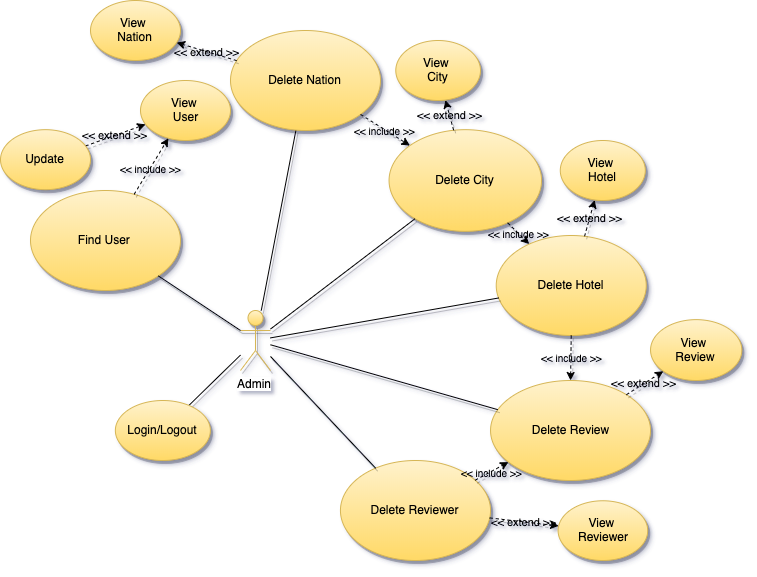

The diagram above was exported from draw.io. Its source (the exported page's mxGraphModel, read from the mxfile embedded in the PNG):
<mxGraphModel dx="2158" dy="2039" grid="1" gridSize="10" guides="1" tooltips="1" connect="1" arrows="1" fold="1" page="1" pageScale="1" pageWidth="827" pageHeight="1169" math="0" shadow="0">
  <root>
    <mxCell id="0" />
    <mxCell id="1" parent="0" />
    <mxCell id="2" style="edgeStyle=none;rounded=0;orthogonalLoop=1;jettySize=auto;html=1;endArrow=none;endFill=0;shadow=1;" edge="1" source="14" target="7" parent="1">
      <mxGeometry relative="1" as="geometry">
        <mxPoint x="-10.779999999999973" y="478.0963986473462" as="sourcePoint" />
      </mxGeometry>
    </mxCell>
    <mxCell id="3" value="Delete Review" style="ellipse;whiteSpace=wrap;html=1;fillColor=#fff2cc;strokeColor=#d6b656;shadow=1;gradientColor=#ffd966;" vertex="1" parent="1">
      <mxGeometry x="280.04" y="870" width="160" height="100" as="geometry" />
    </mxCell>
    <mxCell id="4" value="Delete Hotel" style="ellipse;whiteSpace=wrap;html=1;fillColor=#fff2cc;strokeColor=#d6b656;shadow=1;gradientColor=#ffd966;" vertex="1" parent="1">
      <mxGeometry x="285.73" y="725" width="150" height="100" as="geometry" />
    </mxCell>
    <mxCell id="5" value="Delete Reviewer" style="ellipse;whiteSpace=wrap;html=1;fillColor=#fff2cc;strokeColor=#d6b656;shadow=1;gradientColor=#ffd966;" vertex="1" parent="1">
      <mxGeometry x="129.95000000000005" y="950" width="150.09" height="100" as="geometry" />
    </mxCell>
    <mxCell id="6" value="Delete City" style="ellipse;whiteSpace=wrap;html=1;fillColor=#fff2cc;strokeColor=#d6b656;shadow=1;gradientColor=#ffd966;" vertex="1" parent="1">
      <mxGeometry x="178.56000000000003" y="619.1699999999998" width="152.5" height="101.67" as="geometry" />
    </mxCell>
    <mxCell id="7" value="Delete Nation" style="ellipse;whiteSpace=wrap;html=1;fillColor=#fff2cc;strokeColor=#d6b656;shadow=1;gradientColor=#ffd966;" vertex="1" parent="1">
      <mxGeometry x="20" y="520" width="150" height="100" as="geometry" />
    </mxCell>
    <mxCell id="8" style="edgeStyle=none;rounded=0;orthogonalLoop=1;jettySize=auto;html=1;endArrow=none;endFill=0;shadow=1;" edge="1" source="14" target="6" parent="1">
      <mxGeometry relative="1" as="geometry">
        <mxPoint x="-10.779999999999973" y="497.04237672762747" as="sourcePoint" />
        <mxPoint x="199.83227342755367" y="534.9319696191608" as="targetPoint" />
      </mxGeometry>
    </mxCell>
    <mxCell id="9" style="edgeStyle=none;rounded=0;orthogonalLoop=1;jettySize=auto;html=1;endArrow=none;endFill=0;shadow=1;" edge="1" source="14" target="5" parent="1">
      <mxGeometry relative="1" as="geometry">
        <mxPoint x="-10.779999999999973" y="509.2857142857142" as="sourcePoint" />
        <mxPoint x="203.32194101662458" y="451.81039457650036" as="targetPoint" />
      </mxGeometry>
    </mxCell>
    <mxCell id="10" style="edgeStyle=none;rounded=0;orthogonalLoop=1;jettySize=auto;html=1;endArrow=none;endFill=0;shadow=1;" edge="1" source="14" target="3" parent="1">
      <mxGeometry relative="1" as="geometry">
        <mxPoint x="-10.779999999999973" y="489.25156075111204" as="sourcePoint" />
        <mxPoint x="150.60393904079228" y="368.59372801433574" as="targetPoint" />
      </mxGeometry>
    </mxCell>
    <mxCell id="11" style="edgeStyle=none;rounded=0;orthogonalLoop=1;jettySize=auto;html=1;endArrow=none;endFill=0;shadow=1;" edge="1" source="14" target="4" parent="1">
      <mxGeometry relative="1" as="geometry">
        <mxPoint x="219.28571428571422" y="600" as="sourcePoint" />
        <mxPoint x="291.38393904079226" y="448.59372801433574" as="targetPoint" />
      </mxGeometry>
    </mxCell>
    <mxCell id="12" style="edgeStyle=none;rounded=0;orthogonalLoop=1;jettySize=auto;html=1;endArrow=none;endFill=0;shadow=1;" edge="1" source="13" target="14" parent="1">
      <mxGeometry relative="1" as="geometry">
        <mxPoint x="100" y="740" as="targetPoint" />
      </mxGeometry>
    </mxCell>
    <mxCell id="13" value="Login/Logout" style="ellipse;whiteSpace=wrap;html=1;fillColor=#fff2cc;strokeColor=#d6b656;gradientColor=#ffd966;shadow=1;" vertex="1" parent="1">
      <mxGeometry x="-95.14" y="890" width="95" height="60" as="geometry" />
    </mxCell>
    <mxCell id="14" value="Admin" style="shape=umlActor;verticalLabelPosition=bottom;labelBackgroundColor=#ffffff;verticalAlign=top;html=1;outlineConnect=0;fillColor=#fff2cc;strokeColor=#d6b656;shadow=1;gradientColor=#ffd966;" vertex="1" parent="1">
      <mxGeometry x="30.000000000000014" y="800" width="30" height="60" as="geometry" />
    </mxCell>
    <mxCell id="15" value="View&amp;nbsp;&lt;br&gt;Nation" style="ellipse;whiteSpace=wrap;html=1;fillColor=#fff2cc;strokeColor=#d6b656;shadow=1;gradientColor=#ffd966;" vertex="1" parent="1">
      <mxGeometry x="-120" y="489.99999999999994" width="90" height="60" as="geometry" />
    </mxCell>
    <mxCell id="16" value="View&amp;nbsp;&lt;br&gt;City" style="ellipse;whiteSpace=wrap;html=1;fillColor=#fff2cc;strokeColor=#d6b656;shadow=1;gradientColor=#ffd966;" vertex="1" parent="1">
      <mxGeometry x="185.29000000000002" y="530" width="84.71" height="60" as="geometry" />
    </mxCell>
    <mxCell id="17" value="View&amp;nbsp;&lt;br&gt;Hotel" style="ellipse;whiteSpace=wrap;html=1;fillColor=#fff2cc;strokeColor=#d6b656;shadow=1;gradientColor=#ffd966;" vertex="1" parent="1">
      <mxGeometry x="349.79" y="630" width="85" height="60" as="geometry" />
    </mxCell>
    <mxCell id="18" value="View&amp;nbsp;&lt;br&gt;Reviewer" style="ellipse;whiteSpace=wrap;html=1;fillColor=#fff2cc;strokeColor=#d6b656;shadow=1;gradientColor=#ffd966;" vertex="1" parent="1">
      <mxGeometry x="347.6" y="990.26" width="89.61" height="59.74" as="geometry" />
    </mxCell>
    <mxCell id="19" value="View&amp;nbsp;&lt;br&gt;Review" style="ellipse;whiteSpace=wrap;html=1;fillColor=#fff2cc;strokeColor=#d6b656;shadow=1;gradientColor=#ffd966;" vertex="1" parent="1">
      <mxGeometry x="440.03999999999996" y="809.13" width="91.3" height="60.87" as="geometry" />
    </mxCell>
    <mxCell id="20" value="&amp;lt;&amp;lt; extend &amp;gt;&amp;gt;" style="edgeStyle=none;rounded=0;orthogonalLoop=1;jettySize=auto;html=1;dashed=1;endArrow=classic;endFill=1;shadow=1;labelBackgroundColor=none;" edge="1" source="3" target="19" parent="1">
      <mxGeometry relative="1" as="geometry">
        <mxPoint x="511.0320001187231" y="928.7966830918831" as="sourcePoint" />
        <mxPoint x="469.2953275258851" y="871.1940886250324" as="targetPoint" />
      </mxGeometry>
    </mxCell>
    <mxCell id="21" value="&amp;lt;&amp;lt; extend &amp;gt;&amp;gt;" style="edgeStyle=none;rounded=0;orthogonalLoop=1;jettySize=auto;html=1;dashed=1;endArrow=classic;endFill=1;shadow=1;labelBackgroundColor=none;" edge="1" source="5" target="18" parent="1">
      <mxGeometry relative="1" as="geometry">
        <mxPoint x="203.20168996031293" y="953.3777166776283" as="sourcePoint" />
        <mxPoint x="283.7297096602001" y="1020.4358332687646" as="targetPoint" />
      </mxGeometry>
    </mxCell>
    <mxCell id="22" value="&amp;lt;&amp;lt; extend &amp;gt;&amp;gt;" style="edgeStyle=none;rounded=0;orthogonalLoop=1;jettySize=auto;html=1;dashed=1;endArrow=classic;endFill=1;shadow=1;labelBackgroundColor=none;" edge="1" source="4" target="17" parent="1">
      <mxGeometry relative="1" as="geometry">
        <mxPoint x="232.80177199959053" y="819.8657629442682" as="sourcePoint" />
        <mxPoint x="401.9785492176127" y="893.0611568437594" as="targetPoint" />
      </mxGeometry>
    </mxCell>
    <mxCell id="23" value="&amp;lt;&amp;lt; extend &amp;gt;&amp;gt;" style="edgeStyle=none;rounded=0;orthogonalLoop=1;jettySize=auto;html=1;dashed=1;endArrow=classic;endFill=1;shadow=1;labelBackgroundColor=none;" edge="1" source="6" target="16" parent="1">
      <mxGeometry relative="1" as="geometry">
        <mxPoint x="211.1068263787497" y="496.8420929314889" as="sourcePoint" />
        <mxPoint x="303.06110025251473" y="421.857833692869" as="targetPoint" />
      </mxGeometry>
    </mxCell>
    <mxCell id="24" value="&amp;lt;&amp;lt; extend &amp;gt;&amp;gt;" style="edgeStyle=none;rounded=0;orthogonalLoop=1;jettySize=auto;html=1;dashed=1;endArrow=classic;endFill=1;shadow=1;labelBackgroundColor=none;" edge="1" source="7" target="15" parent="1">
      <mxGeometry relative="1" as="geometry">
        <mxPoint x="241.1068263787497" y="656.8420929314889" as="sourcePoint" />
        <mxPoint x="333.06110025251473" y="581.857833692869" as="targetPoint" />
      </mxGeometry>
    </mxCell>
    <mxCell id="25" style="edgeStyle=none;rounded=0;orthogonalLoop=1;jettySize=auto;html=1;exitX=0.5;exitY=0;exitDx=0;exitDy=0;labelBackgroundColor=none;endArrow=blockThin;endFill=0;endSize=22;strokeColor=#000000;strokeWidth=1;fontSize=10;" edge="1" parent="1">
      <mxGeometry relative="1" as="geometry">
        <mxPoint x="446.2000000000003" y="930" as="sourcePoint" />
        <mxPoint x="446.2000000000003" y="930" as="targetPoint" />
      </mxGeometry>
    </mxCell>
    <mxCell id="26" style="edgeStyle=none;rounded=0;orthogonalLoop=1;jettySize=auto;html=1;dashed=1;endArrow=classic;endFill=1;shadow=1;fillColor=#60a917;strokeColor=#000000;" edge="1" source="5" target="3" parent="1">
      <mxGeometry relative="1" as="geometry">
        <mxPoint x="541.0201459656919" y="728.1510017908186" as="sourcePoint" />
        <mxPoint x="584.2055240182149" y="801.9667968161016" as="targetPoint" />
      </mxGeometry>
    </mxCell>
    <mxCell id="27" value="&lt;span style=&quot;color: rgba(0 , 0 , 0 , 0) ; font-family: monospace ; font-size: 0px ; background-color: rgb(248 , 249 , 250)&quot;&gt;%3CmxGraphModel%3E%3Croot%3E%3CmxCell%20id%3D%220%22%2F%3E%3CmxCell%20id%3D%221%22%20parent%3D%220%22%2F%3E%3CmxCell%20id%3D%222%22%20value%3D%22%26lt%3B%26lt%3B%20include%20%26gt%3B%26gt%3B%22%20style%3D%22text%3Balign%3Dcenter%3BverticalAlign%3Dmiddle%3Bresizable%3D0%3Bpoints%3D%5B%5D%3BlabelBackgroundColor%3Dnone%3BfontSize%3D10%3B%22%20vertex%3D%221%22%20connectable%3D%220%22%20parent%3D%221%22%3E%3CmxGeometry%20x%3D%22412.5997044772905%22%20y%3D%2293.68115078463723%22%20as%3D%22geometry%22%3E%3CmxPoint%20as%3D%22offset%22%2F%3E%3C%2FmxGeometry%3E%3C%2FmxCell%3E%3C%2Froot%3E%3C%2FmxGraphModel%3E&lt;/span&gt;&lt;span style=&quot;color: rgba(0 , 0 , 0 , 0) ; font-family: monospace ; font-size: 0px ; background-color: rgb(248 , 249 , 250)&quot;&gt;%3CmxGraphModel%3E%3Croot%3E%3CmxCell%20id%3D%220%22%2F%3E%3CmxCell%20id%3D%221%22%20parent%3D%220%22%2F%3E%3CmxCell%20id%3D%222%22%20value%3D%22%26lt%3B%26lt%3B%20include%20%26gt%3B%26gt%3B%22%20style%3D%22text%3Balign%3Dcenter%3BverticalAlign%3Dmiddle%3Bresizable%3D0%3Bpoints%3D%5B%5D%3BlabelBackgroundColor%3Dnone%3BfontSize%3D10%3B%22%20vertex%3D%221%22%20connectable%3D%220%22%20parent%3D%221%22%3E%3CmxGeometry%20x%3D%22412.5997044772905%22%20y%3D%2293.68115078463723%22%20as%3D%22geometry%22%3E%3CmxPoint%20as%3D%22offset%22%2F%3E%3C%2FmxGeometry%3E%3C%2FmxCell%3E%3C%2Froot%3E%3C%2FmxGraphModel%3E&lt;/span&gt;" style="text;html=1;align=center;verticalAlign=middle;resizable=0;points=[];labelBackgroundColor=#ffffff;fontSize=10;" vertex="1" connectable="0" parent="26">
      <mxGeometry x="-0.1183" y="-1" relative="1" as="geometry">
        <mxPoint as="offset" />
      </mxGeometry>
    </mxCell>
    <mxCell id="28" value="&lt;span style=&quot;&quot;&gt;&amp;lt;&amp;lt; include &amp;gt;&amp;gt;&lt;/span&gt;" style="text;html=1;align=center;verticalAlign=middle;resizable=0;points=[];labelBackgroundColor=none;fontSize=10;" vertex="1" connectable="0" parent="26">
      <mxGeometry x="-0.0423" relative="1" as="geometry">
        <mxPoint as="offset" />
      </mxGeometry>
    </mxCell>
    <mxCell id="29" style="edgeStyle=none;rounded=0;orthogonalLoop=1;jettySize=auto;html=1;dashed=1;endArrow=classic;endFill=1;shadow=1;fillColor=#60a917;strokeColor=#000000;" edge="1" source="4" target="3" parent="1">
      <mxGeometry relative="1" as="geometry">
        <mxPoint x="439.0218974215211" y="1058.1994670462873" as="sourcePoint" />
        <mxPoint x="460.85636161173966" y="899.827287911949" as="targetPoint" />
      </mxGeometry>
    </mxCell>
    <mxCell id="30" value="&lt;span style=&quot;color: rgba(0 , 0 , 0 , 0) ; font-family: monospace ; font-size: 0px ; background-color: rgb(248 , 249 , 250)&quot;&gt;%3CmxGraphModel%3E%3Croot%3E%3CmxCell%20id%3D%220%22%2F%3E%3CmxCell%20id%3D%221%22%20parent%3D%220%22%2F%3E%3CmxCell%20id%3D%222%22%20value%3D%22%26lt%3B%26lt%3B%20include%20%26gt%3B%26gt%3B%22%20style%3D%22text%3Balign%3Dcenter%3BverticalAlign%3Dmiddle%3Bresizable%3D0%3Bpoints%3D%5B%5D%3BlabelBackgroundColor%3Dnone%3BfontSize%3D10%3B%22%20vertex%3D%221%22%20connectable%3D%220%22%20parent%3D%221%22%3E%3CmxGeometry%20x%3D%22412.5997044772905%22%20y%3D%2293.68115078463723%22%20as%3D%22geometry%22%3E%3CmxPoint%20as%3D%22offset%22%2F%3E%3C%2FmxGeometry%3E%3C%2FmxCell%3E%3C%2Froot%3E%3C%2FmxGraphModel%3E&lt;/span&gt;&lt;span style=&quot;color: rgba(0 , 0 , 0 , 0) ; font-family: monospace ; font-size: 0px ; background-color: rgb(248 , 249 , 250)&quot;&gt;%3CmxGraphModel%3E%3Croot%3E%3CmxCell%20id%3D%220%22%2F%3E%3CmxCell%20id%3D%221%22%20parent%3D%220%22%2F%3E%3CmxCell%20id%3D%222%22%20value%3D%22%26lt%3B%26lt%3B%20include%20%26gt%3B%26gt%3B%22%20style%3D%22text%3Balign%3Dcenter%3BverticalAlign%3Dmiddle%3Bresizable%3D0%3Bpoints%3D%5B%5D%3BlabelBackgroundColor%3Dnone%3BfontSize%3D10%3B%22%20vertex%3D%221%22%20connectable%3D%220%22%20parent%3D%221%22%3E%3CmxGeometry%20x%3D%22412.5997044772905%22%20y%3D%2293.68115078463723%22%20as%3D%22geometry%22%3E%3CmxPoint%20as%3D%22offset%22%2F%3E%3C%2FmxGeometry%3E%3C%2FmxCell%3E%3C%2Froot%3E%3C%2FmxGraphModel%3E&lt;/span&gt;" style="text;html=1;align=center;verticalAlign=middle;resizable=0;points=[];labelBackgroundColor=#ffffff;fontSize=10;" vertex="1" connectable="0" parent="29">
      <mxGeometry x="-0.1183" y="-1" relative="1" as="geometry">
        <mxPoint as="offset" />
      </mxGeometry>
    </mxCell>
    <mxCell id="31" value="&lt;span style=&quot;&quot;&gt;&amp;lt;&amp;lt; include &amp;gt;&amp;gt;&lt;/span&gt;" style="text;html=1;align=center;verticalAlign=middle;resizable=0;points=[];labelBackgroundColor=none;fontSize=10;" vertex="1" connectable="0" parent="29">
      <mxGeometry x="-0.0423" relative="1" as="geometry">
        <mxPoint as="offset" />
      </mxGeometry>
    </mxCell>
    <mxCell id="32" style="edgeStyle=none;rounded=0;orthogonalLoop=1;jettySize=auto;html=1;dashed=1;endArrow=classic;endFill=1;shadow=1;fillColor=#60a917;strokeColor=#000000;" edge="1" source="6" target="4" parent="1">
      <mxGeometry relative="1" as="geometry">
        <mxPoint x="398.9019363090381" y="784.8435435288848" as="sourcePoint" />
        <mxPoint x="443.1376231605468" y="844.546758855291" as="targetPoint" />
      </mxGeometry>
    </mxCell>
    <mxCell id="33" value="&lt;span style=&quot;color: rgba(0 , 0 , 0 , 0) ; font-family: monospace ; font-size: 0px ; background-color: rgb(248 , 249 , 250)&quot;&gt;%3CmxGraphModel%3E%3Croot%3E%3CmxCell%20id%3D%220%22%2F%3E%3CmxCell%20id%3D%221%22%20parent%3D%220%22%2F%3E%3CmxCell%20id%3D%222%22%20value%3D%22%26lt%3B%26lt%3B%20include%20%26gt%3B%26gt%3B%22%20style%3D%22text%3Balign%3Dcenter%3BverticalAlign%3Dmiddle%3Bresizable%3D0%3Bpoints%3D%5B%5D%3BlabelBackgroundColor%3Dnone%3BfontSize%3D10%3B%22%20vertex%3D%221%22%20connectable%3D%220%22%20parent%3D%221%22%3E%3CmxGeometry%20x%3D%22412.5997044772905%22%20y%3D%2293.68115078463723%22%20as%3D%22geometry%22%3E%3CmxPoint%20as%3D%22offset%22%2F%3E%3C%2FmxGeometry%3E%3C%2FmxCell%3E%3C%2Froot%3E%3C%2FmxGraphModel%3E&lt;/span&gt;&lt;span style=&quot;color: rgba(0 , 0 , 0 , 0) ; font-family: monospace ; font-size: 0px ; background-color: rgb(248 , 249 , 250)&quot;&gt;%3CmxGraphModel%3E%3Croot%3E%3CmxCell%20id%3D%220%22%2F%3E%3CmxCell%20id%3D%221%22%20parent%3D%220%22%2F%3E%3CmxCell%20id%3D%222%22%20value%3D%22%26lt%3B%26lt%3B%20include%20%26gt%3B%26gt%3B%22%20style%3D%22text%3Balign%3Dcenter%3BverticalAlign%3Dmiddle%3Bresizable%3D0%3Bpoints%3D%5B%5D%3BlabelBackgroundColor%3Dnone%3BfontSize%3D10%3B%22%20vertex%3D%221%22%20connectable%3D%220%22%20parent%3D%221%22%3E%3CmxGeometry%20x%3D%22412.5997044772905%22%20y%3D%2293.68115078463723%22%20as%3D%22geometry%22%3E%3CmxPoint%20as%3D%22offset%22%2F%3E%3C%2FmxGeometry%3E%3C%2FmxCell%3E%3C%2Froot%3E%3C%2FmxGraphModel%3E&lt;/span&gt;" style="text;html=1;align=center;verticalAlign=middle;resizable=0;points=[];labelBackgroundColor=#ffffff;fontSize=10;" vertex="1" connectable="0" parent="32">
      <mxGeometry x="-0.1183" y="-1" relative="1" as="geometry">
        <mxPoint as="offset" />
      </mxGeometry>
    </mxCell>
    <mxCell id="34" value="&lt;span style=&quot;&quot;&gt;&amp;lt;&amp;lt; include &amp;gt;&amp;gt;&lt;/span&gt;" style="text;html=1;align=center;verticalAlign=middle;resizable=0;points=[];labelBackgroundColor=none;fontSize=10;" vertex="1" connectable="0" parent="32">
      <mxGeometry x="-0.0423" relative="1" as="geometry">
        <mxPoint as="offset" />
      </mxGeometry>
    </mxCell>
    <mxCell id="35" style="edgeStyle=none;rounded=0;orthogonalLoop=1;jettySize=auto;html=1;dashed=1;endArrow=classic;endFill=1;shadow=1;fillColor=#60a917;strokeColor=#000000;" edge="1" source="7" target="6" parent="1">
      <mxGeometry relative="1" as="geometry">
        <mxPoint x="50" y="320" as="sourcePoint" />
        <mxPoint x="194.23762316054683" y="549.706758855291" as="targetPoint" />
      </mxGeometry>
    </mxCell>
    <mxCell id="36" value="&lt;span style=&quot;color: rgba(0 , 0 , 0 , 0) ; font-family: monospace ; font-size: 0px ; background-color: rgb(248 , 249 , 250)&quot;&gt;%3CmxGraphModel%3E%3Croot%3E%3CmxCell%20id%3D%220%22%2F%3E%3CmxCell%20id%3D%221%22%20parent%3D%220%22%2F%3E%3CmxCell%20id%3D%222%22%20value%3D%22%26lt%3B%26lt%3B%20include%20%26gt%3B%26gt%3B%22%20style%3D%22text%3Balign%3Dcenter%3BverticalAlign%3Dmiddle%3Bresizable%3D0%3Bpoints%3D%5B%5D%3BlabelBackgroundColor%3Dnone%3BfontSize%3D10%3B%22%20vertex%3D%221%22%20connectable%3D%220%22%20parent%3D%221%22%3E%3CmxGeometry%20x%3D%22412.5997044772905%22%20y%3D%2293.68115078463723%22%20as%3D%22geometry%22%3E%3CmxPoint%20as%3D%22offset%22%2F%3E%3C%2FmxGeometry%3E%3C%2FmxCell%3E%3C%2Froot%3E%3C%2FmxGraphModel%3E&lt;/span&gt;&lt;span style=&quot;color: rgba(0 , 0 , 0 , 0) ; font-family: monospace ; font-size: 0px ; background-color: rgb(248 , 249 , 250)&quot;&gt;%3CmxGraphModel%3E%3Croot%3E%3CmxCell%20id%3D%220%22%2F%3E%3CmxCell%20id%3D%221%22%20parent%3D%220%22%2F%3E%3CmxCell%20id%3D%222%22%20value%3D%22%26lt%3B%26lt%3B%20include%20%26gt%3B%26gt%3B%22%20style%3D%22text%3Balign%3Dcenter%3BverticalAlign%3Dmiddle%3Bresizable%3D0%3Bpoints%3D%5B%5D%3BlabelBackgroundColor%3Dnone%3BfontSize%3D10%3B%22%20vertex%3D%221%22%20connectable%3D%220%22%20parent%3D%221%22%3E%3CmxGeometry%20x%3D%22412.5997044772905%22%20y%3D%2293.68115078463723%22%20as%3D%22geometry%22%3E%3CmxPoint%20as%3D%22offset%22%2F%3E%3C%2FmxGeometry%3E%3C%2FmxCell%3E%3C%2Froot%3E%3C%2FmxGraphModel%3E&lt;/span&gt;" style="text;html=1;align=center;verticalAlign=middle;resizable=0;points=[];labelBackgroundColor=#ffffff;fontSize=10;" vertex="1" connectable="0" parent="35">
      <mxGeometry x="-0.1183" y="-1" relative="1" as="geometry">
        <mxPoint as="offset" />
      </mxGeometry>
    </mxCell>
    <mxCell id="37" value="&lt;span style=&quot;&quot;&gt;&amp;lt;&amp;lt; include &amp;gt;&amp;gt;&lt;/span&gt;" style="text;html=1;align=center;verticalAlign=middle;resizable=0;points=[];labelBackgroundColor=none;fontSize=10;" vertex="1" connectable="0" parent="35">
      <mxGeometry x="-0.0423" relative="1" as="geometry">
        <mxPoint as="offset" />
      </mxGeometry>
    </mxCell>
    <mxCell id="38" value="Find User&amp;nbsp;" style="ellipse;whiteSpace=wrap;html=1;fillColor=#fff2cc;strokeColor=#d6b656;shadow=1;gradientColor=#ffd966;" vertex="1" parent="1">
      <mxGeometry x="-180" y="680" width="150" height="100" as="geometry" />
    </mxCell>
    <mxCell id="39" value="View&amp;nbsp;&lt;br&gt;User" style="ellipse;whiteSpace=wrap;html=1;fillColor=#fff2cc;strokeColor=#d6b656;shadow=1;gradientColor=#ffd966;" vertex="1" parent="1">
      <mxGeometry x="-70" y="570" width="90" height="60" as="geometry" />
    </mxCell>
    <mxCell id="40" style="edgeStyle=none;rounded=0;orthogonalLoop=1;jettySize=auto;html=1;dashed=1;endArrow=classic;endFill=1;shadow=1;fillColor=#60a917;strokeColor=#000000;" edge="1" source="38" target="39" parent="1">
      <mxGeometry relative="1" as="geometry">
        <mxPoint x="-118.46000551791121" y="486.28771270483776" as="sourcePoint" />
        <mxPoint x="475.6888649923512" y="678.3232173896668" as="targetPoint" />
      </mxGeometry>
    </mxCell>
    <mxCell id="41" value="&lt;span style=&quot;color: rgba(0 , 0 , 0 , 0) ; font-family: monospace ; font-size: 0px ; background-color: rgb(248 , 249 , 250)&quot;&gt;%3CmxGraphModel%3E%3Croot%3E%3CmxCell%20id%3D%220%22%2F%3E%3CmxCell%20id%3D%221%22%20parent%3D%220%22%2F%3E%3CmxCell%20id%3D%222%22%20value%3D%22%26lt%3B%26lt%3B%20include%20%26gt%3B%26gt%3B%22%20style%3D%22text%3Balign%3Dcenter%3BverticalAlign%3Dmiddle%3Bresizable%3D0%3Bpoints%3D%5B%5D%3BlabelBackgroundColor%3Dnone%3BfontSize%3D10%3B%22%20vertex%3D%221%22%20connectable%3D%220%22%20parent%3D%221%22%3E%3CmxGeometry%20x%3D%22412.5997044772905%22%20y%3D%2293.68115078463723%22%20as%3D%22geometry%22%3E%3CmxPoint%20as%3D%22offset%22%2F%3E%3C%2FmxGeometry%3E%3C%2FmxCell%3E%3C%2Froot%3E%3C%2FmxGraphModel%3E&lt;/span&gt;&lt;span style=&quot;color: rgba(0 , 0 , 0 , 0) ; font-family: monospace ; font-size: 0px ; background-color: rgb(248 , 249 , 250)&quot;&gt;%3CmxGraphModel%3E%3Croot%3E%3CmxCell%20id%3D%220%22%2F%3E%3CmxCell%20id%3D%221%22%20parent%3D%220%22%2F%3E%3CmxCell%20id%3D%222%22%20value%3D%22%26lt%3B%26lt%3B%20include%20%26gt%3B%26gt%3B%22%20style%3D%22text%3Balign%3Dcenter%3BverticalAlign%3Dmiddle%3Bresizable%3D0%3Bpoints%3D%5B%5D%3BlabelBackgroundColor%3Dnone%3BfontSize%3D10%3B%22%20vertex%3D%221%22%20connectable%3D%220%22%20parent%3D%221%22%3E%3CmxGeometry%20x%3D%22412.5997044772905%22%20y%3D%2293.68115078463723%22%20as%3D%22geometry%22%3E%3CmxPoint%20as%3D%22offset%22%2F%3E%3C%2FmxGeometry%3E%3C%2FmxCell%3E%3C%2Froot%3E%3C%2FmxGraphModel%3E&lt;/span&gt;" style="text;html=1;align=center;verticalAlign=middle;resizable=0;points=[];labelBackgroundColor=#ffffff;fontSize=10;" vertex="1" connectable="0" parent="40">
      <mxGeometry x="-0.1183" y="-1" relative="1" as="geometry">
        <mxPoint as="offset" />
      </mxGeometry>
    </mxCell>
    <mxCell id="42" value="&lt;span style=&quot;&quot;&gt;&amp;lt;&amp;lt; include &amp;gt;&amp;gt;&lt;/span&gt;" style="text;html=1;align=center;verticalAlign=middle;resizable=0;points=[];labelBackgroundColor=none;fontSize=10;" vertex="1" connectable="0" parent="40">
      <mxGeometry x="-0.0423" relative="1" as="geometry">
        <mxPoint as="offset" />
      </mxGeometry>
    </mxCell>
    <mxCell id="43" value="&amp;lt;&amp;lt; extend &amp;gt;&amp;gt;" style="edgeStyle=none;rounded=0;orthogonalLoop=1;jettySize=auto;html=1;dashed=1;endArrow=classic;endFill=1;shadow=1;labelBackgroundColor=none;" edge="1" source="44" target="39" parent="1">
      <mxGeometry relative="1" as="geometry">
        <mxPoint x="-100" y="450" as="sourcePoint" />
        <mxPoint x="74.042486467456" y="479.38808101923223" as="targetPoint" />
      </mxGeometry>
    </mxCell>
    <mxCell id="44" value="Update" style="ellipse;whiteSpace=wrap;html=1;fillColor=#fff2cc;strokeColor=#d6b656;shadow=1;gradientColor=#ffd966;" vertex="1" parent="1">
      <mxGeometry x="-210" y="619.17" width="90" height="60" as="geometry" />
    </mxCell>
    <mxCell id="45" style="edgeStyle=none;rounded=0;orthogonalLoop=1;jettySize=auto;html=1;endArrow=none;endFill=0;shadow=1;" edge="1" source="38" target="14" parent="1">
      <mxGeometry relative="1" as="geometry">
        <mxPoint x="40" y="854.5725388601036" as="targetPoint" />
        <mxPoint x="-11.589357433398618" y="904.9141960469769" as="sourcePoint" />
      </mxGeometry>
    </mxCell>
  </root>
</mxGraphModel>